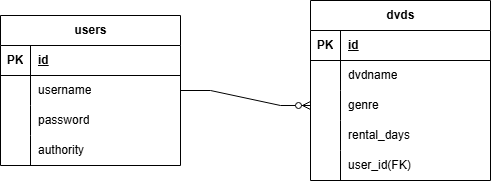

The diagram above was exported from draw.io. Its source (the exported page's mxGraphModel, read from the mxfile embedded in the PNG):
<mxGraphModel dx="1030" dy="527" grid="1" gridSize="10" guides="1" tooltips="1" connect="1" arrows="1" fold="1" page="1" pageScale="1" pageWidth="827" pageHeight="1169" math="0" shadow="0">
  <root>
    <mxCell id="0" />
    <mxCell id="1" parent="0" />
    <mxCell id="uA2hv94lrhY-DvIUkvje-5" parent="1" style="shape=table;startSize=30;container=1;collapsible=1;childLayout=tableLayout;fixedRows=1;rowLines=0;fontStyle=1;align=center;resizeLast=1;html=1;" value="users" vertex="1">
      <mxGeometry height="150" width="180" x="120" y="170" as="geometry" />
    </mxCell>
    <mxCell id="uA2hv94lrhY-DvIUkvje-6" parent="uA2hv94lrhY-DvIUkvje-5" style="shape=tableRow;horizontal=0;startSize=0;swimlaneHead=0;swimlaneBody=0;fillColor=none;collapsible=0;dropTarget=0;points=[[0,0.5],[1,0.5]];portConstraint=eastwest;top=0;left=0;right=0;bottom=1;" value="" vertex="1">
      <mxGeometry height="30" width="180" y="30" as="geometry" />
    </mxCell>
    <mxCell id="uA2hv94lrhY-DvIUkvje-7" parent="uA2hv94lrhY-DvIUkvje-6" style="shape=partialRectangle;connectable=0;fillColor=none;top=0;left=0;bottom=0;right=0;fontStyle=1;overflow=hidden;whiteSpace=wrap;html=1;" value="PK" vertex="1">
      <mxGeometry height="30" width="30" as="geometry">
        <mxRectangle height="30" width="30" as="alternateBounds" />
      </mxGeometry>
    </mxCell>
    <mxCell id="uA2hv94lrhY-DvIUkvje-8" parent="uA2hv94lrhY-DvIUkvje-6" style="shape=partialRectangle;connectable=0;fillColor=none;top=0;left=0;bottom=0;right=0;align=left;spacingLeft=6;fontStyle=5;overflow=hidden;whiteSpace=wrap;html=1;" value="id" vertex="1">
      <mxGeometry height="30" width="150" x="30" as="geometry">
        <mxRectangle height="30" width="150" as="alternateBounds" />
      </mxGeometry>
    </mxCell>
    <mxCell id="uA2hv94lrhY-DvIUkvje-9" parent="uA2hv94lrhY-DvIUkvje-5" style="shape=tableRow;horizontal=0;startSize=0;swimlaneHead=0;swimlaneBody=0;fillColor=none;collapsible=0;dropTarget=0;points=[[0,0.5],[1,0.5]];portConstraint=eastwest;top=0;left=0;right=0;bottom=0;" value="" vertex="1">
      <mxGeometry height="30" width="180" y="60" as="geometry" />
    </mxCell>
    <mxCell id="uA2hv94lrhY-DvIUkvje-10" parent="uA2hv94lrhY-DvIUkvje-9" style="shape=partialRectangle;connectable=0;fillColor=none;top=0;left=0;bottom=0;right=0;editable=1;overflow=hidden;whiteSpace=wrap;html=1;" value="" vertex="1">
      <mxGeometry height="30" width="30" as="geometry">
        <mxRectangle height="30" width="30" as="alternateBounds" />
      </mxGeometry>
    </mxCell>
    <mxCell id="uA2hv94lrhY-DvIUkvje-11" parent="uA2hv94lrhY-DvIUkvje-9" style="shape=partialRectangle;connectable=0;fillColor=none;top=0;left=0;bottom=0;right=0;align=left;spacingLeft=6;overflow=hidden;whiteSpace=wrap;html=1;" value="username" vertex="1">
      <mxGeometry height="30" width="150" x="30" as="geometry">
        <mxRectangle height="30" width="150" as="alternateBounds" />
      </mxGeometry>
    </mxCell>
    <mxCell id="uA2hv94lrhY-DvIUkvje-12" parent="uA2hv94lrhY-DvIUkvje-5" style="shape=tableRow;horizontal=0;startSize=0;swimlaneHead=0;swimlaneBody=0;fillColor=none;collapsible=0;dropTarget=0;points=[[0,0.5],[1,0.5]];portConstraint=eastwest;top=0;left=0;right=0;bottom=0;" value="" vertex="1">
      <mxGeometry height="30" width="180" y="90" as="geometry" />
    </mxCell>
    <mxCell id="uA2hv94lrhY-DvIUkvje-13" parent="uA2hv94lrhY-DvIUkvje-12" style="shape=partialRectangle;connectable=0;fillColor=none;top=0;left=0;bottom=0;right=0;editable=1;overflow=hidden;whiteSpace=wrap;html=1;" value="" vertex="1">
      <mxGeometry height="30" width="30" as="geometry">
        <mxRectangle height="30" width="30" as="alternateBounds" />
      </mxGeometry>
    </mxCell>
    <mxCell id="uA2hv94lrhY-DvIUkvje-14" parent="uA2hv94lrhY-DvIUkvje-12" style="shape=partialRectangle;connectable=0;fillColor=none;top=0;left=0;bottom=0;right=0;align=left;spacingLeft=6;overflow=hidden;whiteSpace=wrap;html=1;" value="password" vertex="1">
      <mxGeometry height="30" width="150" x="30" as="geometry">
        <mxRectangle height="30" width="150" as="alternateBounds" />
      </mxGeometry>
    </mxCell>
    <mxCell id="uA2hv94lrhY-DvIUkvje-34" parent="uA2hv94lrhY-DvIUkvje-5" style="shape=tableRow;horizontal=0;startSize=0;swimlaneHead=0;swimlaneBody=0;fillColor=none;collapsible=0;dropTarget=0;points=[[0,0.5],[1,0.5]];portConstraint=eastwest;top=0;left=0;right=0;bottom=0;" vertex="1">
      <mxGeometry height="30" width="180" y="120" as="geometry" />
    </mxCell>
    <mxCell id="uA2hv94lrhY-DvIUkvje-35" parent="uA2hv94lrhY-DvIUkvje-34" style="shape=partialRectangle;connectable=0;fillColor=none;top=0;left=0;bottom=0;right=0;editable=1;overflow=hidden;whiteSpace=wrap;html=1;" vertex="1">
      <mxGeometry height="30" width="30" as="geometry">
        <mxRectangle height="30" width="30" as="alternateBounds" />
      </mxGeometry>
    </mxCell>
    <mxCell id="uA2hv94lrhY-DvIUkvje-36" parent="uA2hv94lrhY-DvIUkvje-34" style="shape=partialRectangle;connectable=0;fillColor=none;top=0;left=0;bottom=0;right=0;align=left;spacingLeft=6;overflow=hidden;whiteSpace=wrap;html=1;" value="authority" vertex="1">
      <mxGeometry height="30" width="150" x="30" as="geometry">
        <mxRectangle height="30" width="150" as="alternateBounds" />
      </mxGeometry>
    </mxCell>
    <mxCell id="uA2hv94lrhY-DvIUkvje-21" parent="1" style="shape=table;startSize=30;container=1;collapsible=1;childLayout=tableLayout;fixedRows=1;rowLines=0;fontStyle=1;align=center;resizeLast=1;html=1;" value="dvds" vertex="1">
      <mxGeometry height="180" width="180" x="430" y="155" as="geometry" />
    </mxCell>
    <mxCell id="uA2hv94lrhY-DvIUkvje-22" parent="uA2hv94lrhY-DvIUkvje-21" style="shape=tableRow;horizontal=0;startSize=0;swimlaneHead=0;swimlaneBody=0;fillColor=none;collapsible=0;dropTarget=0;points=[[0,0.5],[1,0.5]];portConstraint=eastwest;top=0;left=0;right=0;bottom=1;" value="" vertex="1">
      <mxGeometry height="30" width="180" y="30" as="geometry" />
    </mxCell>
    <mxCell id="uA2hv94lrhY-DvIUkvje-23" parent="uA2hv94lrhY-DvIUkvje-22" style="shape=partialRectangle;connectable=0;fillColor=none;top=0;left=0;bottom=0;right=0;fontStyle=1;overflow=hidden;whiteSpace=wrap;html=1;" value="PK" vertex="1">
      <mxGeometry height="30" width="30" as="geometry">
        <mxRectangle height="30" width="30" as="alternateBounds" />
      </mxGeometry>
    </mxCell>
    <mxCell id="uA2hv94lrhY-DvIUkvje-24" parent="uA2hv94lrhY-DvIUkvje-22" style="shape=partialRectangle;connectable=0;fillColor=none;top=0;left=0;bottom=0;right=0;align=left;spacingLeft=6;fontStyle=5;overflow=hidden;whiteSpace=wrap;html=1;" value="id" vertex="1">
      <mxGeometry height="30" width="150" x="30" as="geometry">
        <mxRectangle height="30" width="150" as="alternateBounds" />
      </mxGeometry>
    </mxCell>
    <mxCell id="uA2hv94lrhY-DvIUkvje-25" parent="uA2hv94lrhY-DvIUkvje-21" style="shape=tableRow;horizontal=0;startSize=0;swimlaneHead=0;swimlaneBody=0;fillColor=none;collapsible=0;dropTarget=0;points=[[0,0.5],[1,0.5]];portConstraint=eastwest;top=0;left=0;right=0;bottom=0;" value="" vertex="1">
      <mxGeometry height="30" width="180" y="60" as="geometry" />
    </mxCell>
    <mxCell id="uA2hv94lrhY-DvIUkvje-26" parent="uA2hv94lrhY-DvIUkvje-25" style="shape=partialRectangle;connectable=0;fillColor=none;top=0;left=0;bottom=0;right=0;editable=1;overflow=hidden;whiteSpace=wrap;html=1;" value="" vertex="1">
      <mxGeometry height="30" width="30" as="geometry">
        <mxRectangle height="30" width="30" as="alternateBounds" />
      </mxGeometry>
    </mxCell>
    <mxCell id="uA2hv94lrhY-DvIUkvje-27" parent="uA2hv94lrhY-DvIUkvje-25" style="shape=partialRectangle;connectable=0;fillColor=none;top=0;left=0;bottom=0;right=0;align=left;spacingLeft=6;overflow=hidden;whiteSpace=wrap;html=1;" value="dvdname" vertex="1">
      <mxGeometry height="30" width="150" x="30" as="geometry">
        <mxRectangle height="30" width="150" as="alternateBounds" />
      </mxGeometry>
    </mxCell>
    <mxCell id="uA2hv94lrhY-DvIUkvje-28" parent="uA2hv94lrhY-DvIUkvje-21" style="shape=tableRow;horizontal=0;startSize=0;swimlaneHead=0;swimlaneBody=0;fillColor=none;collapsible=0;dropTarget=0;points=[[0,0.5],[1,0.5]];portConstraint=eastwest;top=0;left=0;right=0;bottom=0;" value="" vertex="1">
      <mxGeometry height="30" width="180" y="90" as="geometry" />
    </mxCell>
    <mxCell id="uA2hv94lrhY-DvIUkvje-29" parent="uA2hv94lrhY-DvIUkvje-28" style="shape=partialRectangle;connectable=0;fillColor=none;top=0;left=0;bottom=0;right=0;editable=1;overflow=hidden;whiteSpace=wrap;html=1;" value="" vertex="1">
      <mxGeometry height="30" width="30" as="geometry">
        <mxRectangle height="30" width="30" as="alternateBounds" />
      </mxGeometry>
    </mxCell>
    <mxCell id="uA2hv94lrhY-DvIUkvje-30" parent="uA2hv94lrhY-DvIUkvje-28" style="shape=partialRectangle;connectable=0;fillColor=none;top=0;left=0;bottom=0;right=0;align=left;spacingLeft=6;overflow=hidden;whiteSpace=wrap;html=1;" value="genre" vertex="1">
      <mxGeometry height="30" width="150" x="30" as="geometry">
        <mxRectangle height="30" width="150" as="alternateBounds" />
      </mxGeometry>
    </mxCell>
    <mxCell id="uA2hv94lrhY-DvIUkvje-31" parent="uA2hv94lrhY-DvIUkvje-21" style="shape=tableRow;horizontal=0;startSize=0;swimlaneHead=0;swimlaneBody=0;fillColor=none;collapsible=0;dropTarget=0;points=[[0,0.5],[1,0.5]];portConstraint=eastwest;top=0;left=0;right=0;bottom=0;" value="" vertex="1">
      <mxGeometry height="30" width="180" y="120" as="geometry" />
    </mxCell>
    <mxCell id="uA2hv94lrhY-DvIUkvje-32" parent="uA2hv94lrhY-DvIUkvje-31" style="shape=partialRectangle;connectable=0;fillColor=none;top=0;left=0;bottom=0;right=0;editable=1;overflow=hidden;whiteSpace=wrap;html=1;" value="" vertex="1">
      <mxGeometry height="30" width="30" as="geometry">
        <mxRectangle height="30" width="30" as="alternateBounds" />
      </mxGeometry>
    </mxCell>
    <mxCell id="uA2hv94lrhY-DvIUkvje-33" parent="uA2hv94lrhY-DvIUkvje-31" style="shape=partialRectangle;connectable=0;fillColor=none;top=0;left=0;bottom=0;right=0;align=left;spacingLeft=6;overflow=hidden;whiteSpace=wrap;html=1;" value="rental_days" vertex="1">
      <mxGeometry height="30" width="150" x="30" as="geometry">
        <mxRectangle height="30" width="150" as="alternateBounds" />
      </mxGeometry>
    </mxCell>
    <mxCell id="uA2hv94lrhY-DvIUkvje-37" parent="uA2hv94lrhY-DvIUkvje-21" style="shape=tableRow;horizontal=0;startSize=0;swimlaneHead=0;swimlaneBody=0;fillColor=none;collapsible=0;dropTarget=0;points=[[0,0.5],[1,0.5]];portConstraint=eastwest;top=0;left=0;right=0;bottom=0;" vertex="1">
      <mxGeometry height="30" width="180" y="150" as="geometry" />
    </mxCell>
    <mxCell id="uA2hv94lrhY-DvIUkvje-38" parent="uA2hv94lrhY-DvIUkvje-37" style="shape=partialRectangle;connectable=0;fillColor=none;top=0;left=0;bottom=0;right=0;editable=1;overflow=hidden;whiteSpace=wrap;html=1;" vertex="1">
      <mxGeometry height="30" width="30" as="geometry">
        <mxRectangle height="30" width="30" as="alternateBounds" />
      </mxGeometry>
    </mxCell>
    <mxCell id="uA2hv94lrhY-DvIUkvje-39" parent="uA2hv94lrhY-DvIUkvje-37" style="shape=partialRectangle;connectable=0;fillColor=none;top=0;left=0;bottom=0;right=0;align=left;spacingLeft=6;overflow=hidden;whiteSpace=wrap;html=1;" value="user_id(FK)" vertex="1">
      <mxGeometry height="30" width="150" x="30" as="geometry">
        <mxRectangle height="30" width="150" as="alternateBounds" />
      </mxGeometry>
    </mxCell>
    <mxCell id="DMhCjYWzYPNfxHUAYvUJ-5" edge="1" parent="1" source="uA2hv94lrhY-DvIUkvje-9" style="edgeStyle=entityRelationEdgeStyle;fontSize=12;html=1;endArrow=ERzeroToMany;endFill=1;rounded=0;exitX=1;exitY=0.5;exitDx=0;exitDy=0;entryX=0;entryY=0.5;entryDx=0;entryDy=0;" target="uA2hv94lrhY-DvIUkvje-28" value="">
      <mxGeometry height="100" relative="1" width="100" as="geometry">
        <mxPoint x="320" y="260" as="sourcePoint" />
        <mxPoint x="420" y="160" as="targetPoint" />
      </mxGeometry>
    </mxCell>
  </root>
</mxGraphModel>